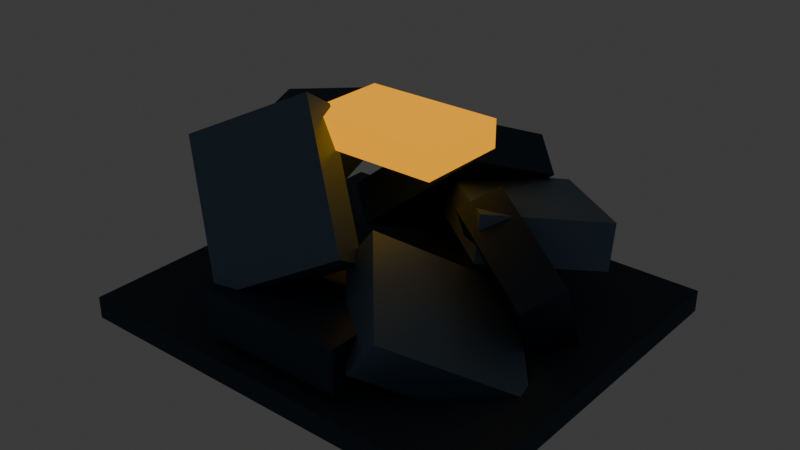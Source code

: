 # Source: metal_low.blend  (saved by Blender 4.5.90; exported with 4.5.12 LTS)
import bpy
from mathutils import Matrix  # noqa: F401  (used for matrix-valued properties, if any)

bpy.ops.wm.read_factory_settings(use_empty=True)
scene = bpy.context.scene
scene.name = 'Scene'

# ---- collections
col_collection = bpy.data.collections.new('Collection'); scene.collection.children.link(col_collection)

# ---- materials (node trees are filled in below, after node groups)
mat_concrete = bpy.data.materials.new('concrete')
mat_concrete.diffuse_color = (0.03434, 0.05613, 0.08228, 1.0)
mat_armor = bpy.data.materials.new('armor')
mat_armor.diffuse_color = (0.01938, 0.04519, 0.08438, 1.0)
mat_edge = bpy.data.materials.new('edge')
mat_edge.diffuse_color = (0.1413, 0.2232, 0.314, 1.0)
mat_amber = bpy.data.materials.new('amber')
mat_amber.diffuse_color = (1.0, 0.402, 0.0, 1.0)

# ---- material node trees
mat_concrete.use_nodes = True; mat_concrete.node_tree.nodes.clear()
_N = mat_concrete.node_tree.nodes; _L = mat_concrete.node_tree.links
n0 = _N.new('ShaderNodeBsdfPrincipled'); n0.name = 'Principled BSDF'; n0.location = (-200, 100)
n0.inputs[0].default_value = (0.03434, 0.05613, 0.08228, 1.0)
n0.inputs[1].default_value = 0.1
n0.inputs[2].default_value = 0.9
n1 = _N.new('ShaderNodeOutputMaterial'); n1.name = 'Material Output'; n1.location = (200, 100)
_L.new(n0.outputs[0], n1.inputs[0])
n1.is_active_output = True
mat_armor.use_nodes = True; mat_armor.node_tree.nodes.clear()
_N = mat_armor.node_tree.nodes; _L = mat_armor.node_tree.links
n0 = _N.new('ShaderNodeBsdfPrincipled'); n0.name = 'Principled BSDF'; n0.location = (-200, 100)
n0.inputs[0].default_value = (0.01938, 0.04519, 0.08438, 1.0)
n0.inputs[1].default_value = 0.55
n0.inputs[2].default_value = 0.55
n1 = _N.new('ShaderNodeOutputMaterial'); n1.name = 'Material Output'; n1.location = (200, 100)
_L.new(n0.outputs[0], n1.inputs[0])
n1.is_active_output = True
mat_edge.use_nodes = True; mat_edge.node_tree.nodes.clear()
_N = mat_edge.node_tree.nodes; _L = mat_edge.node_tree.links
n0 = _N.new('ShaderNodeBsdfPrincipled'); n0.name = 'Principled BSDF'; n0.location = (-200, 100)
n0.inputs[0].default_value = (0.1413, 0.2232, 0.314, 1.0)
n0.inputs[1].default_value = 0.55
n0.inputs[2].default_value = 0.55
n1 = _N.new('ShaderNodeOutputMaterial'); n1.name = 'Material Output'; n1.location = (200, 100)
_L.new(n0.outputs[0], n1.inputs[0])
n1.is_active_output = True
mat_amber.use_nodes = True; mat_amber.node_tree.nodes.clear()
_N = mat_amber.node_tree.nodes; _L = mat_amber.node_tree.links
n0 = _N.new('ShaderNodeBsdfPrincipled'); n0.name = 'Principled BSDF'; n0.location = (-200, 100)
n0.inputs[0].default_value = (1.0, 0.402, 0.0, 1.0)
n0.inputs[1].default_value = 0.55
n0.inputs[2].default_value = 0.55
n0.inputs[27].default_value = (1.0, 0.402, 0.0, 1.0)
n0.inputs[28].default_value = 1.0
n1 = _N.new('ShaderNodeOutputMaterial'); n1.name = 'Material Output'; n1.location = (200, 100)
_L.new(n0.outputs[0], n1.inputs[0])
n1.is_active_output = True

# ---- world
world_world = bpy.data.worlds.new('World'); scene.world = world_world
world_world.use_nodes = True; world_world.node_tree.nodes.clear()
_N = world_world.node_tree.nodes; _L = world_world.node_tree.links
n0 = _N.new('ShaderNodeOutputWorld'); n0.name = 'World Output'; n0.location = (200, 100)
n1 = _N.new('ShaderNodeBackground'); n1.name = 'Background'; n1.location = (-200, 100)
n1.inputs[0].default_value = (0.05088, 0.05088, 0.05088, 1.0)
_L.new(n1.outputs[0], n0.inputs[0])
n0.is_active_output = True
world_world.color = (0.05088, 0.05088, 0.05088)
world_world.sun_shadow_jitter_overblur = 0.0

# ---- meshes
me_cube_529 = bpy.data.meshes.new('Cube.529')
me_cube_529.from_pydata([(-1.15, -1.0, -0.06), (-1.15, -1.0, 0.06), (-1.15, 1.0, -0.06), (-1.15, 1.0, 0.06), (1.15, -1.0, -0.06), (1.15, -1.0, 0.06), (1.15, 1.0, -0.06), (1.15, 1.0, 0.06)], [], [(0, 1, 3, 2), (2, 3, 7, 6), (6, 7, 5, 4), (4, 5, 1, 0), (2, 6, 4, 0), (7, 3, 1, 5)])
_uv = me_cube_529.uv_layers.new(name='UVMap')
_uv.uv.foreach_set('vector', [0.375, 0.0, 0.625, 0.0, 0.625, 0.25, 0.375, 0.25, 0.375, 0.25, 0.625, 0.25, 0.625, 0.5, 0.375, 0.5, 0.375, 0.5, 0.625, 0.5, 0.625, 0.75, 0.375, 0.75, 0.375, 0.75, 0.625, 0.75, 0.625, 1.0, 0.375, 1.0, 0.125, 0.5, 0.375, 0.5, 0.375, 0.75, 0.125, 0.75, 0.625, 0.5, 0.875, 0.5, 0.875, 0.75, 0.625, 0.75])
me_cube_529.materials.append(mat_concrete)
me_cube_529.update()
me_cube_530 = bpy.data.meshes.new('Cube.530')
me_cube_530.from_pydata([(-0.4, -0.325, -0.12), (-0.4, -0.325, 0.12), (-0.4, 0.325, -0.12), (-0.4, 0.325, 0.12), (0.4, -0.325, -0.12), (0.4, -0.325, 0.12), (0.4, 0.325, -0.12), (0.4, 0.325, 0.12)], [], [(0, 1, 3, 2), (2, 3, 7, 6), (6, 7, 5, 4), (4, 5, 1, 0), (2, 6, 4, 0), (7, 3, 1, 5)])
_uv = me_cube_530.uv_layers.new(name='UVMap')
_uv.uv.foreach_set('vector', [0.375, 0.0, 0.625, 0.0, 0.625, 0.25, 0.375, 0.25, 0.375, 0.25, 0.625, 0.25, 0.625, 0.5, 0.375, 0.5, 0.375, 0.5, 0.625, 0.5, 0.625, 0.75, 0.375, 0.75, 0.375, 0.75, 0.625, 0.75, 0.625, 1.0, 0.375, 1.0, 0.125, 0.5, 0.375, 0.5, 0.375, 0.75, 0.125, 0.75, 0.625, 0.5, 0.875, 0.5, 0.875, 0.75, 0.625, 0.75])
me_cube_530.materials.append(mat_armor)
me_cube_530.update()
me_cube_531 = bpy.data.meshes.new('Cube.531')
me_cube_531.from_pydata([(-0.4, -0.325, -0.12), (-0.4, -0.325, 0.12), (-0.4, 0.325, -0.12), (-0.4, 0.325, 0.12), (0.4, -0.325, -0.12), (0.4, -0.325, 0.12), (0.4, 0.325, -0.12), (0.4, 0.325, 0.12)], [], [(0, 1, 3, 2), (2, 3, 7, 6), (6, 7, 5, 4), (4, 5, 1, 0), (2, 6, 4, 0), (7, 3, 1, 5)])
_uv = me_cube_531.uv_layers.new(name='UVMap')
_uv.uv.foreach_set('vector', [0.375, 0.0, 0.625, 0.0, 0.625, 0.25, 0.375, 0.25, 0.375, 0.25, 0.625, 0.25, 0.625, 0.5, 0.375, 0.5, 0.375, 0.5, 0.625, 0.5, 0.625, 0.75, 0.375, 0.75, 0.375, 0.75, 0.625, 0.75, 0.625, 1.0, 0.375, 1.0, 0.125, 0.5, 0.375, 0.5, 0.375, 0.75, 0.125, 0.75, 0.625, 0.5, 0.875, 0.5, 0.875, 0.75, 0.625, 0.75])
me_cube_531.materials.append(mat_edge)
me_cube_531.update()
me_cube_532 = bpy.data.meshes.new('Cube.532')
me_cube_532.from_pydata([(-0.4, -0.325, -0.12), (-0.4, -0.325, 0.12), (-0.4, 0.325, -0.12), (-0.4, 0.325, 0.12), (0.4, -0.325, -0.12), (0.4, -0.325, 0.12), (0.4, 0.325, -0.12), (0.4, 0.325, 0.12)], [], [(0, 1, 3, 2), (2, 3, 7, 6), (6, 7, 5, 4), (4, 5, 1, 0), (2, 6, 4, 0), (7, 3, 1, 5)])
_uv = me_cube_532.uv_layers.new(name='UVMap')
_uv.uv.foreach_set('vector', [0.375, 0.0, 0.625, 0.0, 0.625, 0.25, 0.375, 0.25, 0.375, 0.25, 0.625, 0.25, 0.625, 0.5, 0.375, 0.5, 0.375, 0.5, 0.625, 0.5, 0.625, 0.75, 0.375, 0.75, 0.375, 0.75, 0.625, 0.75, 0.625, 1.0, 0.375, 1.0, 0.125, 0.5, 0.375, 0.5, 0.375, 0.75, 0.125, 0.75, 0.625, 0.5, 0.875, 0.5, 0.875, 0.75, 0.625, 0.75])
me_cube_532.materials.append(mat_armor)
me_cube_532.update()
me_cube_533 = bpy.data.meshes.new('Cube.533')
me_cube_533.from_pydata([(-0.4, -0.325, -0.12), (-0.4, -0.325, 0.12), (-0.4, 0.325, -0.12), (-0.4, 0.325, 0.12), (0.4, -0.325, -0.12), (0.4, -0.325, 0.12), (0.4, 0.325, -0.12), (0.4, 0.325, 0.12)], [], [(0, 1, 3, 2), (2, 3, 7, 6), (6, 7, 5, 4), (4, 5, 1, 0), (2, 6, 4, 0), (7, 3, 1, 5)])
_uv = me_cube_533.uv_layers.new(name='UVMap')
_uv.uv.foreach_set('vector', [0.375, 0.0, 0.625, 0.0, 0.625, 0.25, 0.375, 0.25, 0.375, 0.25, 0.625, 0.25, 0.625, 0.5, 0.375, 0.5, 0.375, 0.5, 0.625, 0.5, 0.625, 0.75, 0.375, 0.75, 0.375, 0.75, 0.625, 0.75, 0.625, 1.0, 0.375, 1.0, 0.125, 0.5, 0.375, 0.5, 0.375, 0.75, 0.125, 0.75, 0.625, 0.5, 0.875, 0.5, 0.875, 0.75, 0.625, 0.75])
me_cube_533.materials.append(mat_edge)
me_cube_533.update()
me_cube_534 = bpy.data.meshes.new('Cube.534')
me_cube_534.from_pydata([(-0.4, -0.325, -0.12), (-0.4, -0.325, 0.12), (-0.4, 0.325, -0.12), (-0.4, 0.325, 0.12), (0.4, -0.325, -0.12), (0.4, -0.325, 0.12), (0.4, 0.325, -0.12), (0.4, 0.325, 0.12)], [], [(0, 1, 3, 2), (2, 3, 7, 6), (6, 7, 5, 4), (4, 5, 1, 0), (2, 6, 4, 0), (7, 3, 1, 5)])
_uv = me_cube_534.uv_layers.new(name='UVMap')
_uv.uv.foreach_set('vector', [0.375, 0.0, 0.625, 0.0, 0.625, 0.25, 0.375, 0.25, 0.375, 0.25, 0.625, 0.25, 0.625, 0.5, 0.375, 0.5, 0.375, 0.5, 0.625, 0.5, 0.625, 0.75, 0.375, 0.75, 0.375, 0.75, 0.625, 0.75, 0.625, 1.0, 0.375, 1.0, 0.125, 0.5, 0.375, 0.5, 0.375, 0.75, 0.125, 0.75, 0.625, 0.5, 0.875, 0.5, 0.875, 0.75, 0.625, 0.75])
me_cube_534.materials.append(mat_armor)
me_cube_534.update()
me_cube_535 = bpy.data.meshes.new('Cube.535')
me_cube_535.from_pydata([(-0.4, -0.325, -0.12), (-0.4, -0.325, 0.12), (-0.4, 0.325, -0.12), (-0.4, 0.325, 0.12), (0.4, -0.325, -0.12), (0.4, -0.325, 0.12), (0.4, 0.325, -0.12), (0.4, 0.325, 0.12)], [], [(0, 1, 3, 2), (2, 3, 7, 6), (6, 7, 5, 4), (4, 5, 1, 0), (2, 6, 4, 0), (7, 3, 1, 5)])
_uv = me_cube_535.uv_layers.new(name='UVMap')
_uv.uv.foreach_set('vector', [0.375, 0.0, 0.625, 0.0, 0.625, 0.25, 0.375, 0.25, 0.375, 0.25, 0.625, 0.25, 0.625, 0.5, 0.375, 0.5, 0.375, 0.5, 0.625, 0.5, 0.625, 0.75, 0.375, 0.75, 0.375, 0.75, 0.625, 0.75, 0.625, 1.0, 0.375, 1.0, 0.125, 0.5, 0.375, 0.5, 0.375, 0.75, 0.125, 0.75, 0.625, 0.5, 0.875, 0.5, 0.875, 0.75, 0.625, 0.75])
me_cube_535.materials.append(mat_edge)
me_cube_535.update()
me_cube_536 = bpy.data.meshes.new('Cube.536')
me_cube_536.from_pydata([(-0.4, -0.325, -0.12), (-0.4, -0.325, 0.12), (-0.4, 0.325, -0.12), (-0.4, 0.325, 0.12), (0.4, -0.325, -0.12), (0.4, -0.325, 0.12), (0.4, 0.325, -0.12), (0.4, 0.325, 0.12)], [], [(0, 1, 3, 2), (2, 3, 7, 6), (6, 7, 5, 4), (4, 5, 1, 0), (2, 6, 4, 0), (7, 3, 1, 5)])
_uv = me_cube_536.uv_layers.new(name='UVMap')
_uv.uv.foreach_set('vector', [0.375, 0.0, 0.625, 0.0, 0.625, 0.25, 0.375, 0.25, 0.375, 0.25, 0.625, 0.25, 0.625, 0.5, 0.375, 0.5, 0.375, 0.5, 0.625, 0.5, 0.625, 0.75, 0.375, 0.75, 0.375, 0.75, 0.625, 0.75, 0.625, 1.0, 0.375, 1.0, 0.125, 0.5, 0.375, 0.5, 0.375, 0.75, 0.125, 0.75, 0.625, 0.5, 0.875, 0.5, 0.875, 0.75, 0.625, 0.75])
me_cube_536.materials.append(mat_armor)
me_cube_536.update()
me_cube_537 = bpy.data.meshes.new('Cube.537')
me_cube_537.from_pydata([(-0.375, -0.25, -0.075), (-0.375, -0.25, 0.075), (-0.375, 0.25, -0.075), (-0.375, 0.25, 0.075), (0.375, -0.25, -0.075), (0.375, -0.25, 0.075), (0.375, 0.25, -0.075), (0.375, 0.25, 0.075)], [], [(0, 1, 3, 2), (2, 3, 7, 6), (6, 7, 5, 4), (4, 5, 1, 0), (2, 6, 4, 0), (7, 3, 1, 5)])
_uv = me_cube_537.uv_layers.new(name='UVMap')
_uv.uv.foreach_set('vector', [0.375, 0.0, 0.625, 0.0, 0.625, 0.25, 0.375, 0.25, 0.375, 0.25, 0.625, 0.25, 0.625, 0.5, 0.375, 0.5, 0.375, 0.5, 0.625, 0.5, 0.625, 0.75, 0.375, 0.75, 0.375, 0.75, 0.625, 0.75, 0.625, 1.0, 0.375, 1.0, 0.125, 0.5, 0.375, 0.5, 0.375, 0.75, 0.125, 0.75, 0.625, 0.5, 0.875, 0.5, 0.875, 0.75, 0.625, 0.75])
me_cube_537.materials.append(mat_amber)
me_cube_537.update()

# ---- objects
ob_salvage_footing = bpy.data.objects.new('Salvage footing', me_cube_529)
ob_discarded_machine_plating = bpy.data.objects.new('Discarded machine plating', me_cube_530)
ob_discarded_machine_plating_001 = bpy.data.objects.new('Discarded machine plating.001', me_cube_531)
ob_discarded_machine_plating_002 = bpy.data.objects.new('Discarded machine plating.002', me_cube_532)
ob_discarded_machine_plating_003 = bpy.data.objects.new('Discarded machine plating.003', me_cube_533)
ob_discarded_machine_plating_004 = bpy.data.objects.new('Discarded machine plating.004', me_cube_534)
ob_discarded_machine_plating_005 = bpy.data.objects.new('Discarded machine plating.005', me_cube_535)
ob_discarded_machine_plating_006 = bpy.data.objects.new('Discarded machine plating.006', me_cube_536)
ob_recoverable_alloy = bpy.data.objects.new('Recoverable alloy', me_cube_537)

# ---- transforms, parenting, visibility, modifiers, constraints
ob_salvage_footing.location = (0.0, 0.0, 0.06)
ob_discarded_machine_plating.location = (0.0, -0.6, 0.3)
ob_discarded_machine_plating_001.location = (0.4391, 0.4424, 0.52)
ob_discarded_machine_plating_001.rotation_euler = (0.13, 0.17, 2.4)
ob_discarded_machine_plating_002.location = (-0.6475, -0.0525, 0.74)
ob_discarded_machine_plating_002.rotation_euler = (0.26, 0.34, 4.8)
ob_discarded_machine_plating_003.location = (0.5159, -0.365, 0.3)
ob_discarded_machine_plating_003.rotation_euler = (0.39, 0.51, 7.2)
ob_discarded_machine_plating_004.location = (-0.1133, 0.5908, 0.52)
ob_discarded_machine_plating_004.rotation_euler = (0.52, 0.68, 9.6)
ob_discarded_machine_plating_005.location = (-0.3488, -0.5063, 0.74)
ob_discarded_machine_plating_005.rotation_euler = (0.65, 0.85, 12.0)
ob_discarded_machine_plating_006.location = (0.6277, 0.1559, 0.3)
ob_discarded_machine_plating_006.rotation_euler = (0.78, 1.02, 14.4)
ob_recoverable_alloy.location = (0.0, 0.0, 1.02)

# ---- collection membership
col_collection.objects.link(ob_salvage_footing)
col_collection.objects.link(ob_discarded_machine_plating)
col_collection.objects.link(ob_discarded_machine_plating_001)
col_collection.objects.link(ob_discarded_machine_plating_002)
col_collection.objects.link(ob_discarded_machine_plating_003)
col_collection.objects.link(ob_discarded_machine_plating_004)
col_collection.objects.link(ob_discarded_machine_plating_005)
col_collection.objects.link(ob_discarded_machine_plating_006)
col_collection.objects.link(ob_recoverable_alloy)

# ---- scene / render settings (as saved in the file)
scene.frame_start = 1; scene.frame_end = 250; scene.frame_set(1)
scene.render.engine = 'BLENDER_EEVEE_NEXT'
bpy.context.view_layer.update()

# ---- added for rendering (the .blend has no active camera): camera
cam_auto = bpy.data.cameras.new('AutoCamera')
cam_auto.lens = 50.0
cam_auto.sensor_width = 36.0
cam_auto.clip_end = 1000.0
ob_auto_camera = bpy.data.objects.new('AutoCamera', cam_auto)
scene.collection.objects.link(ob_auto_camera)
ob_auto_camera.location = (3.11833, -3.74199, 3.00879)
ob_auto_camera.rotation_euler = (1.09748, -7.21219e-08, 0.694738)
scene.camera = ob_auto_camera
bpy.context.view_layer.update()
